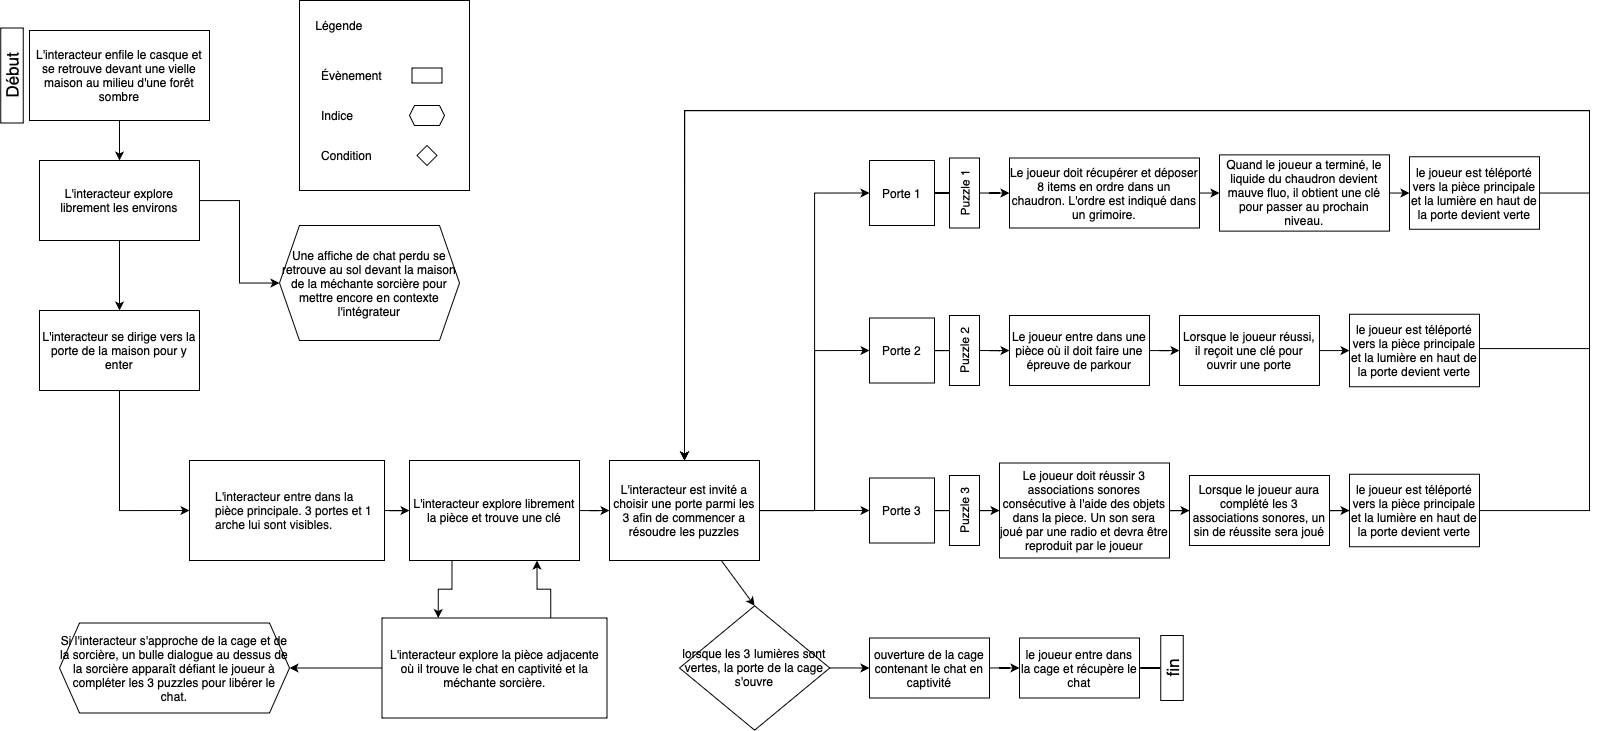

The diagram above was exported from draw.io. Its source (the exported page's mxGraphModel, read from the mxfile embedded in the PNG):
<mxGraphModel dx="2478" dy="1149" grid="1" gridSize="10" guides="1" tooltips="1" connect="1" arrows="1" fold="1" page="1" pageScale="1" pageWidth="850" pageHeight="1100" math="0" shadow="0">
  <root>
    <mxCell id="0" />
    <mxCell id="1" parent="0" />
    <mxCell id="bZAn56DddGwChp_9_a6N-84" value="" style="edgeStyle=orthogonalEdgeStyle;rounded=0;orthogonalLoop=1;jettySize=auto;html=1;" edge="1" parent="1" source="bZAn56DddGwChp_9_a6N-3" target="bZAn56DddGwChp_9_a6N-83">
      <mxGeometry relative="1" as="geometry" />
    </mxCell>
    <mxCell id="bZAn56DddGwChp_9_a6N-3" value="ouverture de la cage contenant le chat en captivité" style="rounded=0;whiteSpace=wrap;html=1;" vertex="1" parent="1">
      <mxGeometry x="40" y="647.5" width="120" height="60" as="geometry" />
    </mxCell>
    <mxCell id="bZAn56DddGwChp_9_a6N-49" style="edgeStyle=orthogonalEdgeStyle;rounded=0;orthogonalLoop=1;jettySize=auto;html=1;entryX=0.5;entryY=0;entryDx=0;entryDy=0;endArrow=none;endFill=0;" edge="1" parent="1" source="bZAn56DddGwChp_9_a6N-6" target="bZAn56DddGwChp_9_a6N-46">
      <mxGeometry relative="1" as="geometry" />
    </mxCell>
    <mxCell id="bZAn56DddGwChp_9_a6N-6" value="Porte 1" style="whiteSpace=wrap;html=1;aspect=fixed;" vertex="1" parent="1">
      <mxGeometry x="40" y="170" width="65" height="65" as="geometry" />
    </mxCell>
    <mxCell id="bZAn56DddGwChp_9_a6N-50" style="edgeStyle=orthogonalEdgeStyle;rounded=0;orthogonalLoop=1;jettySize=auto;html=1;entryX=0.5;entryY=0;entryDx=0;entryDy=0;endArrow=none;endFill=0;" edge="1" parent="1" source="bZAn56DddGwChp_9_a6N-7" target="bZAn56DddGwChp_9_a6N-47">
      <mxGeometry relative="1" as="geometry" />
    </mxCell>
    <mxCell id="bZAn56DddGwChp_9_a6N-7" value="Porte 2" style="whiteSpace=wrap;html=1;aspect=fixed;" vertex="1" parent="1">
      <mxGeometry x="40" y="327.5" width="65" height="65" as="geometry" />
    </mxCell>
    <mxCell id="bZAn56DddGwChp_9_a6N-52" style="edgeStyle=orthogonalEdgeStyle;rounded=0;orthogonalLoop=1;jettySize=auto;html=1;entryX=0.5;entryY=0;entryDx=0;entryDy=0;endArrow=none;endFill=0;" edge="1" parent="1" source="bZAn56DddGwChp_9_a6N-8" target="bZAn56DddGwChp_9_a6N-48">
      <mxGeometry relative="1" as="geometry" />
    </mxCell>
    <mxCell id="bZAn56DddGwChp_9_a6N-8" value="Porte 3" style="whiteSpace=wrap;html=1;aspect=fixed;" vertex="1" parent="1">
      <mxGeometry x="40" y="487.5" width="65" height="65" as="geometry" />
    </mxCell>
    <mxCell id="bZAn56DddGwChp_9_a6N-22" value="" style="edgeStyle=orthogonalEdgeStyle;rounded=0;orthogonalLoop=1;jettySize=auto;html=1;" edge="1" parent="1" source="bZAn56DddGwChp_9_a6N-9" target="bZAn56DddGwChp_9_a6N-21">
      <mxGeometry relative="1" as="geometry" />
    </mxCell>
    <mxCell id="bZAn56DddGwChp_9_a6N-9" value="L'interacteur enfile le casque et se retrouve devant une vielle maison au milieu d'une forêt sombre" style="rounded=0;whiteSpace=wrap;html=1;" vertex="1" parent="1">
      <mxGeometry x="-800" y="40" width="180" height="90" as="geometry" />
    </mxCell>
    <mxCell id="bZAn56DddGwChp_9_a6N-12" value="Une affiche de chat perdu se retrouve au sol devant la maison de la méchante sorcière pour mettre encore en contexte l'intégrateur" style="shape=hexagon;perimeter=hexagonPerimeter2;whiteSpace=wrap;html=1;fixedSize=1;" vertex="1" parent="1">
      <mxGeometry x="-550" y="235" width="180" height="115" as="geometry" />
    </mxCell>
    <mxCell id="bZAn56DddGwChp_9_a6N-27" style="edgeStyle=orthogonalEdgeStyle;rounded=0;orthogonalLoop=1;jettySize=auto;html=1;entryX=0;entryY=0.5;entryDx=0;entryDy=0;" edge="1" parent="1" source="bZAn56DddGwChp_9_a6N-14" target="bZAn56DddGwChp_9_a6N-16">
      <mxGeometry relative="1" as="geometry">
        <Array as="points">
          <mxPoint x="-710" y="520" />
        </Array>
      </mxGeometry>
    </mxCell>
    <mxCell id="bZAn56DddGwChp_9_a6N-14" value="L'interacteur se dirige vers la porte de la maison pour y enter" style="whiteSpace=wrap;html=1;" vertex="1" parent="1">
      <mxGeometry x="-790" y="320" width="160" height="80" as="geometry" />
    </mxCell>
    <mxCell id="bZAn56DddGwChp_9_a6N-29" style="edgeStyle=orthogonalEdgeStyle;rounded=0;orthogonalLoop=1;jettySize=auto;html=1;" edge="1" parent="1" source="bZAn56DddGwChp_9_a6N-16" target="bZAn56DddGwChp_9_a6N-17">
      <mxGeometry relative="1" as="geometry" />
    </mxCell>
    <mxCell id="bZAn56DddGwChp_9_a6N-16" value="&lt;p style=&quot;margin: 0px 0px 0px 24px; font-style: normal; font-variant-caps: normal; font-stretch: normal; line-height: normal; font-size-adjust: none; font-kerning: auto; font-variant-alternates: normal; font-variant-ligatures: normal; font-variant-numeric: normal; font-variant-east-asian: normal; font-variant-position: normal; font-feature-settings: normal; font-optical-sizing: auto; font-variation-settings: normal;&quot;&gt;&lt;font style=&quot;font-size: 12px;&quot; color=&quot;#050505&quot;&gt;L'interacteur entre dans la pièce principale. 3 portes et 1 arche lui sont visibles&lt;span style=&quot;white-space: pre;&quot;&gt;.&lt;/span&gt;&lt;/font&gt;&lt;/p&gt;" style="rounded=0;whiteSpace=wrap;html=1;align=left;verticalAlign=middle;" vertex="1" parent="1">
      <mxGeometry x="-640" y="470" width="195" height="100" as="geometry" />
    </mxCell>
    <mxCell id="bZAn56DddGwChp_9_a6N-31" style="edgeStyle=orthogonalEdgeStyle;rounded=0;orthogonalLoop=1;jettySize=auto;html=1;" edge="1" parent="1" source="bZAn56DddGwChp_9_a6N-17" target="bZAn56DddGwChp_9_a6N-19">
      <mxGeometry relative="1" as="geometry" />
    </mxCell>
    <mxCell id="bZAn56DddGwChp_9_a6N-34" style="edgeStyle=orthogonalEdgeStyle;rounded=0;orthogonalLoop=1;jettySize=auto;html=1;entryX=0.25;entryY=0;entryDx=0;entryDy=0;exitX=0.25;exitY=1;exitDx=0;exitDy=0;" edge="1" parent="1" source="bZAn56DddGwChp_9_a6N-17" target="bZAn56DddGwChp_9_a6N-20">
      <mxGeometry relative="1" as="geometry" />
    </mxCell>
    <mxCell id="bZAn56DddGwChp_9_a6N-17" value="L'interacteur explore librement la pièce et trouve une clé" style="rounded=0;whiteSpace=wrap;html=1;" vertex="1" parent="1">
      <mxGeometry x="-420" y="470" width="170" height="100" as="geometry" />
    </mxCell>
    <mxCell id="bZAn56DddGwChp_9_a6N-18" value="Si l'interacteur s'approche de la cage et de la sorcière, un bulle dialogue au dessus de la sorcière apparaît défiant le joueur à compléter les 3 puzzles pour libérer le chat." style="shape=hexagon;perimeter=hexagonPerimeter2;whiteSpace=wrap;html=1;fixedSize=1;" vertex="1" parent="1">
      <mxGeometry x="-770" y="632.5" width="230" height="90" as="geometry" />
    </mxCell>
    <mxCell id="bZAn56DddGwChp_9_a6N-41" style="edgeStyle=orthogonalEdgeStyle;rounded=0;orthogonalLoop=1;jettySize=auto;html=1;entryX=0;entryY=0.5;entryDx=0;entryDy=0;" edge="1" parent="1" source="bZAn56DddGwChp_9_a6N-19" target="bZAn56DddGwChp_9_a6N-6">
      <mxGeometry relative="1" as="geometry" />
    </mxCell>
    <mxCell id="bZAn56DddGwChp_9_a6N-42" style="edgeStyle=orthogonalEdgeStyle;rounded=0;orthogonalLoop=1;jettySize=auto;html=1;" edge="1" parent="1" source="bZAn56DddGwChp_9_a6N-19" target="bZAn56DddGwChp_9_a6N-8">
      <mxGeometry relative="1" as="geometry" />
    </mxCell>
    <mxCell id="bZAn56DddGwChp_9_a6N-43" style="edgeStyle=orthogonalEdgeStyle;rounded=0;orthogonalLoop=1;jettySize=auto;html=1;entryX=0;entryY=0.5;entryDx=0;entryDy=0;" edge="1" parent="1" source="bZAn56DddGwChp_9_a6N-19" target="bZAn56DddGwChp_9_a6N-7">
      <mxGeometry relative="1" as="geometry" />
    </mxCell>
    <mxCell id="bZAn56DddGwChp_9_a6N-80" style="rounded=0;orthogonalLoop=1;jettySize=auto;html=1;entryX=0.5;entryY=0;entryDx=0;entryDy=0;" edge="1" parent="1" source="bZAn56DddGwChp_9_a6N-19" target="bZAn56DddGwChp_9_a6N-79">
      <mxGeometry relative="1" as="geometry" />
    </mxCell>
    <mxCell id="bZAn56DddGwChp_9_a6N-19" value="L'interacteur est invité a choisir une porte parmi les 3 afin de commencer a résoudre les puzzles" style="rounded=0;whiteSpace=wrap;html=1;" vertex="1" parent="1">
      <mxGeometry x="-220" y="470" width="150" height="100" as="geometry" />
    </mxCell>
    <mxCell id="bZAn56DddGwChp_9_a6N-36" style="edgeStyle=orthogonalEdgeStyle;rounded=0;orthogonalLoop=1;jettySize=auto;html=1;entryX=0.75;entryY=1;entryDx=0;entryDy=0;exitX=0.75;exitY=0;exitDx=0;exitDy=0;" edge="1" parent="1" source="bZAn56DddGwChp_9_a6N-20" target="bZAn56DddGwChp_9_a6N-17">
      <mxGeometry relative="1" as="geometry" />
    </mxCell>
    <mxCell id="bZAn56DddGwChp_9_a6N-37" style="edgeStyle=orthogonalEdgeStyle;rounded=0;orthogonalLoop=1;jettySize=auto;html=1;entryX=1;entryY=0.5;entryDx=0;entryDy=0;" edge="1" parent="1" source="bZAn56DddGwChp_9_a6N-20" target="bZAn56DddGwChp_9_a6N-18">
      <mxGeometry relative="1" as="geometry" />
    </mxCell>
    <mxCell id="bZAn56DddGwChp_9_a6N-20" value="L'interacteur explore la pièce adjacente où il trouve le chat en captivité et la méchante sorcière." style="rounded=0;whiteSpace=wrap;html=1;" vertex="1" parent="1">
      <mxGeometry x="-447.5" y="627.5" width="225" height="100" as="geometry" />
    </mxCell>
    <mxCell id="bZAn56DddGwChp_9_a6N-23" style="edgeStyle=orthogonalEdgeStyle;rounded=0;orthogonalLoop=1;jettySize=auto;html=1;" edge="1" parent="1" source="bZAn56DddGwChp_9_a6N-21" target="bZAn56DddGwChp_9_a6N-14">
      <mxGeometry relative="1" as="geometry" />
    </mxCell>
    <mxCell id="bZAn56DddGwChp_9_a6N-24" style="edgeStyle=orthogonalEdgeStyle;rounded=0;orthogonalLoop=1;jettySize=auto;html=1;" edge="1" parent="1" source="bZAn56DddGwChp_9_a6N-21" target="bZAn56DddGwChp_9_a6N-12">
      <mxGeometry relative="1" as="geometry" />
    </mxCell>
    <mxCell id="bZAn56DddGwChp_9_a6N-21" value="L'interacteur explore librement les environs" style="whiteSpace=wrap;html=1;rounded=0;" vertex="1" parent="1">
      <mxGeometry x="-790" y="170" width="160" height="80" as="geometry" />
    </mxCell>
    <mxCell id="bZAn56DddGwChp_9_a6N-54" style="edgeStyle=orthogonalEdgeStyle;rounded=0;orthogonalLoop=1;jettySize=auto;html=1;" edge="1" parent="1" source="bZAn56DddGwChp_9_a6N-46" target="bZAn56DddGwChp_9_a6N-53">
      <mxGeometry relative="1" as="geometry" />
    </mxCell>
    <mxCell id="bZAn56DddGwChp_9_a6N-46" value="Puzzle 1" style="rounded=0;whiteSpace=wrap;html=1;rotation=-90;" vertex="1" parent="1">
      <mxGeometry x="100" y="187.5" width="70" height="30" as="geometry" />
    </mxCell>
    <mxCell id="bZAn56DddGwChp_9_a6N-63" value="" style="edgeStyle=orthogonalEdgeStyle;rounded=0;orthogonalLoop=1;jettySize=auto;html=1;" edge="1" parent="1" source="bZAn56DddGwChp_9_a6N-47" target="bZAn56DddGwChp_9_a6N-62">
      <mxGeometry relative="1" as="geometry" />
    </mxCell>
    <mxCell id="bZAn56DddGwChp_9_a6N-47" value="Puzzle 2" style="rounded=0;whiteSpace=wrap;html=1;rotation=-90;" vertex="1" parent="1">
      <mxGeometry x="100" y="345" width="70" height="30" as="geometry" />
    </mxCell>
    <mxCell id="bZAn56DddGwChp_9_a6N-70" style="edgeStyle=orthogonalEdgeStyle;rounded=0;orthogonalLoop=1;jettySize=auto;html=1;entryX=0;entryY=0.5;entryDx=0;entryDy=0;" edge="1" parent="1" source="bZAn56DddGwChp_9_a6N-48" target="bZAn56DddGwChp_9_a6N-69">
      <mxGeometry relative="1" as="geometry" />
    </mxCell>
    <mxCell id="bZAn56DddGwChp_9_a6N-48" value="Puzzle 3" style="rounded=0;whiteSpace=wrap;html=1;rotation=-90;" vertex="1" parent="1">
      <mxGeometry x="100" y="505" width="70" height="30" as="geometry" />
    </mxCell>
    <mxCell id="bZAn56DddGwChp_9_a6N-56" value="" style="edgeStyle=orthogonalEdgeStyle;rounded=0;orthogonalLoop=1;jettySize=auto;html=1;" edge="1" parent="1" source="bZAn56DddGwChp_9_a6N-53" target="bZAn56DddGwChp_9_a6N-55">
      <mxGeometry relative="1" as="geometry" />
    </mxCell>
    <mxCell id="bZAn56DddGwChp_9_a6N-53" value="&lt;span style=&quot;text-align: start;&quot; data-teams=&quot;true&quot;&gt;&lt;span dir=&quot;ltr&quot; class=&quot;ui-provider a b c d e f g h i j k l m n o p q r s t u v w x y z ab ac ae af ag ah ai aj ak&quot;&gt;Le joueur doit récupérer et déposer 8 items en ordre dans un chaudron. L'ordre est indiqué dans un grimoire.&lt;/span&gt;&lt;/span&gt;" style="rounded=0;whiteSpace=wrap;html=1;" vertex="1" parent="1">
      <mxGeometry x="180" y="167.5" width="190" height="70" as="geometry" />
    </mxCell>
    <mxCell id="bZAn56DddGwChp_9_a6N-60" value="" style="edgeStyle=orthogonalEdgeStyle;rounded=0;orthogonalLoop=1;jettySize=auto;html=1;" edge="1" parent="1" source="bZAn56DddGwChp_9_a6N-55" target="bZAn56DddGwChp_9_a6N-59">
      <mxGeometry relative="1" as="geometry" />
    </mxCell>
    <mxCell id="bZAn56DddGwChp_9_a6N-55" value="&lt;span style=&quot;text-align: start;&quot; data-teams=&quot;true&quot;&gt;&lt;span dir=&quot;ltr&quot; class=&quot;ui-provider a b c d e f g h i j k l m n o p q r s t u v w x y z ab ac ae af ag ah ai aj ak&quot;&gt;Quand le joueur a terminé, le liquide du chaudron devient mauve fluo,&amp;nbsp;&lt;/span&gt;&lt;/span&gt;&lt;span style=&quot;text-align: start;&quot; data-teams=&quot;true&quot;&gt;&lt;span dir=&quot;ltr&quot; class=&quot;ui-provider a b c d e f g h i j k l m n o p q r s t u v w x y z ab ac ae af ag ah ai aj ak&quot;&gt;il obtient une clé pour passer au prochain niveau.&lt;/span&gt;&lt;/span&gt;" style="whiteSpace=wrap;html=1;rounded=0;" vertex="1" parent="1">
      <mxGeometry x="390" y="164.37" width="170" height="76.25" as="geometry" />
    </mxCell>
    <mxCell id="bZAn56DddGwChp_9_a6N-59" value="le joueur est téléporté vers la pièce principale et la lumière en haut de la porte devient verte" style="whiteSpace=wrap;html=1;rounded=0;" vertex="1" parent="1">
      <mxGeometry x="580" y="166.25" width="130" height="72.5" as="geometry" />
    </mxCell>
    <mxCell id="bZAn56DddGwChp_9_a6N-61" style="edgeStyle=orthogonalEdgeStyle;rounded=0;orthogonalLoop=1;jettySize=auto;html=1;entryX=0.5;entryY=0;entryDx=0;entryDy=0;" edge="1" parent="1" source="bZAn56DddGwChp_9_a6N-59" target="bZAn56DddGwChp_9_a6N-19">
      <mxGeometry relative="1" as="geometry">
        <Array as="points">
          <mxPoint x="760" y="203" />
          <mxPoint x="760" y="120" />
          <mxPoint x="-145" y="120" />
        </Array>
      </mxGeometry>
    </mxCell>
    <mxCell id="bZAn56DddGwChp_9_a6N-65" value="" style="edgeStyle=orthogonalEdgeStyle;rounded=0;orthogonalLoop=1;jettySize=auto;html=1;" edge="1" parent="1" source="bZAn56DddGwChp_9_a6N-62" target="bZAn56DddGwChp_9_a6N-64">
      <mxGeometry relative="1" as="geometry" />
    </mxCell>
    <mxCell id="bZAn56DddGwChp_9_a6N-62" value="Le joueur entre dans une pièce où il doit faire une épreuve de parkour" style="whiteSpace=wrap;html=1;rounded=0;" vertex="1" parent="1">
      <mxGeometry x="180" y="325" width="140" height="70" as="geometry" />
    </mxCell>
    <mxCell id="bZAn56DddGwChp_9_a6N-67" style="edgeStyle=orthogonalEdgeStyle;rounded=0;orthogonalLoop=1;jettySize=auto;html=1;" edge="1" parent="1" source="bZAn56DddGwChp_9_a6N-64" target="bZAn56DddGwChp_9_a6N-66">
      <mxGeometry relative="1" as="geometry" />
    </mxCell>
    <mxCell id="bZAn56DddGwChp_9_a6N-64" value="Lorsque le joueur réussi, il reçoit une clé pour ouvrir une porte" style="whiteSpace=wrap;html=1;rounded=0;" vertex="1" parent="1">
      <mxGeometry x="350" y="325" width="140" height="70" as="geometry" />
    </mxCell>
    <mxCell id="bZAn56DddGwChp_9_a6N-68" style="edgeStyle=orthogonalEdgeStyle;rounded=0;orthogonalLoop=1;jettySize=auto;html=1;entryX=0.5;entryY=0;entryDx=0;entryDy=0;" edge="1" parent="1" source="bZAn56DddGwChp_9_a6N-66" target="bZAn56DddGwChp_9_a6N-19">
      <mxGeometry relative="1" as="geometry">
        <Array as="points">
          <mxPoint x="760" y="358" />
          <mxPoint x="760" y="120" />
          <mxPoint x="-145" y="120" />
        </Array>
      </mxGeometry>
    </mxCell>
    <mxCell id="bZAn56DddGwChp_9_a6N-66" value="le joueur est téléporté vers la pièce principale et la lumière en haut de la porte devient verte" style="whiteSpace=wrap;html=1;rounded=0;" vertex="1" parent="1">
      <mxGeometry x="520" y="323.75" width="130" height="72.5" as="geometry" />
    </mxCell>
    <mxCell id="bZAn56DddGwChp_9_a6N-72" value="" style="edgeStyle=orthogonalEdgeStyle;rounded=0;orthogonalLoop=1;jettySize=auto;html=1;" edge="1" parent="1" source="bZAn56DddGwChp_9_a6N-69" target="bZAn56DddGwChp_9_a6N-71">
      <mxGeometry relative="1" as="geometry" />
    </mxCell>
    <mxCell id="bZAn56DddGwChp_9_a6N-69" value="Le joueur doit réussir 3 associations sonores consécutive à l'aide des objets dans la piece. Un son sera joué par une radio et devra être reproduit par le joueur" style="whiteSpace=wrap;html=1;rounded=0;" vertex="1" parent="1">
      <mxGeometry x="170" y="472.5" width="170" height="95" as="geometry" />
    </mxCell>
    <mxCell id="bZAn56DddGwChp_9_a6N-77" style="edgeStyle=orthogonalEdgeStyle;rounded=0;orthogonalLoop=1;jettySize=auto;html=1;entryX=0;entryY=0.5;entryDx=0;entryDy=0;" edge="1" parent="1" source="bZAn56DddGwChp_9_a6N-71" target="bZAn56DddGwChp_9_a6N-76">
      <mxGeometry relative="1" as="geometry" />
    </mxCell>
    <mxCell id="bZAn56DddGwChp_9_a6N-71" value="Lorsque le joueur aura complété les 3 associations sonores, un sin de réussite sera joué" style="whiteSpace=wrap;html=1;rounded=0;" vertex="1" parent="1">
      <mxGeometry x="360" y="485" width="140" height="70" as="geometry" />
    </mxCell>
    <mxCell id="bZAn56DddGwChp_9_a6N-78" style="edgeStyle=orthogonalEdgeStyle;rounded=0;orthogonalLoop=1;jettySize=auto;html=1;entryX=0.5;entryY=0;entryDx=0;entryDy=0;" edge="1" parent="1" source="bZAn56DddGwChp_9_a6N-76" target="bZAn56DddGwChp_9_a6N-19">
      <mxGeometry relative="1" as="geometry">
        <Array as="points">
          <mxPoint x="760" y="520" />
          <mxPoint x="760" y="120" />
          <mxPoint x="-145" y="120" />
        </Array>
      </mxGeometry>
    </mxCell>
    <mxCell id="bZAn56DddGwChp_9_a6N-76" value="le joueur est téléporté vers la pièce principale et la lumière en haut de la porte devient verte" style="whiteSpace=wrap;html=1;rounded=0;" vertex="1" parent="1">
      <mxGeometry x="520" y="483.75" width="130" height="72.5" as="geometry" />
    </mxCell>
    <mxCell id="bZAn56DddGwChp_9_a6N-82" style="edgeStyle=orthogonalEdgeStyle;rounded=0;orthogonalLoop=1;jettySize=auto;html=1;entryX=0;entryY=0.5;entryDx=0;entryDy=0;" edge="1" parent="1" source="bZAn56DddGwChp_9_a6N-79" target="bZAn56DddGwChp_9_a6N-3">
      <mxGeometry relative="1" as="geometry" />
    </mxCell>
    <mxCell id="bZAn56DddGwChp_9_a6N-79" value="lorsque les 3 lumières sont vertes, la porte de la cage s'ouvre" style="rhombus;whiteSpace=wrap;html=1;" vertex="1" parent="1">
      <mxGeometry x="-150" y="615.31" width="150.25" height="124.37" as="geometry" />
    </mxCell>
    <mxCell id="bZAn56DddGwChp_9_a6N-86" style="edgeStyle=orthogonalEdgeStyle;rounded=0;orthogonalLoop=1;jettySize=auto;html=1;entryX=0.5;entryY=0;entryDx=0;entryDy=0;endArrow=none;endFill=0;" edge="1" parent="1" source="bZAn56DddGwChp_9_a6N-83" target="bZAn56DddGwChp_9_a6N-85">
      <mxGeometry relative="1" as="geometry" />
    </mxCell>
    <mxCell id="bZAn56DddGwChp_9_a6N-83" value="le joueur entre dans la cage et récupère le chat" style="whiteSpace=wrap;html=1;rounded=0;" vertex="1" parent="1">
      <mxGeometry x="190" y="647.5" width="120" height="60" as="geometry" />
    </mxCell>
    <mxCell id="bZAn56DddGwChp_9_a6N-85" value="fin" style="rounded=0;whiteSpace=wrap;html=1;rotation=-90;fontSize=17;" vertex="1" parent="1">
      <mxGeometry x="310" y="666.25" width="65" height="22.5" as="geometry" />
    </mxCell>
    <mxCell id="bZAn56DddGwChp_9_a6N-87" value="" style="rounded=0;whiteSpace=wrap;html=1;" vertex="1" parent="1">
      <mxGeometry x="-530" y="10" width="170" height="190" as="geometry" />
    </mxCell>
    <mxCell id="bZAn56DddGwChp_9_a6N-88" value="Légende" style="text;html=1;align=center;verticalAlign=middle;whiteSpace=wrap;rounded=0;" vertex="1" parent="1">
      <mxGeometry x="-520" y="20" width="60" height="30" as="geometry" />
    </mxCell>
    <mxCell id="bZAn56DddGwChp_9_a6N-89" value="Évènement" style="text;html=1;align=left;verticalAlign=middle;whiteSpace=wrap;rounded=0;" vertex="1" parent="1">
      <mxGeometry x="-510" y="70" width="60" height="30" as="geometry" />
    </mxCell>
    <mxCell id="bZAn56DddGwChp_9_a6N-90" value="Indice" style="text;html=1;align=left;verticalAlign=middle;whiteSpace=wrap;rounded=0;" vertex="1" parent="1">
      <mxGeometry x="-510" y="110" width="60" height="30" as="geometry" />
    </mxCell>
    <mxCell id="bZAn56DddGwChp_9_a6N-91" value="Condition" style="text;html=1;align=left;verticalAlign=middle;whiteSpace=wrap;rounded=0;" vertex="1" parent="1">
      <mxGeometry x="-510" y="150" width="60" height="30" as="geometry" />
    </mxCell>
    <mxCell id="bZAn56DddGwChp_9_a6N-92" value="" style="rounded=0;whiteSpace=wrap;html=1;" vertex="1" parent="1">
      <mxGeometry x="-417.5" y="77.5" width="30" height="15" as="geometry" />
    </mxCell>
    <mxCell id="bZAn56DddGwChp_9_a6N-93" value="" style="rhombus;whiteSpace=wrap;html=1;" vertex="1" parent="1">
      <mxGeometry x="-412.5" y="155" width="20" height="20" as="geometry" />
    </mxCell>
    <mxCell id="bZAn56DddGwChp_9_a6N-94" value="" style="shape=hexagon;perimeter=hexagonPerimeter2;whiteSpace=wrap;html=1;fixedSize=1;size=5;" vertex="1" parent="1">
      <mxGeometry x="-420" y="115" width="35" height="20" as="geometry" />
    </mxCell>
    <mxCell id="bZAn56DddGwChp_9_a6N-95" value="Début" style="rounded=0;whiteSpace=wrap;html=1;rotation=-90;fontSize=17;" vertex="1" parent="1">
      <mxGeometry x="-865" y="73.75" width="95" height="22.5" as="geometry" />
    </mxCell>
  </root>
</mxGraphModel>